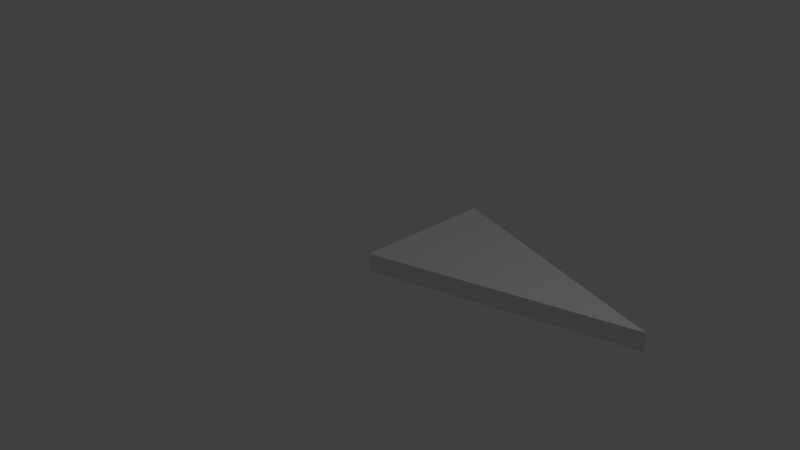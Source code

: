 # Source: SM_Iso_2x4x2.5.blend  (saved by Blender 2.78.0; exported with 4.5.12 LTS)
import bpy
from mathutils import Matrix  # noqa: F401  (used for matrix-valued properties, if any)

bpy.ops.wm.read_factory_settings(use_empty=True)
scene = bpy.context.scene
scene.name = 'Scene'

# ---- collections
col_collection_1 = bpy.data.collections.new('Collection 1'); scene.collection.children.link(col_collection_1)

# ---- world
world_world = bpy.data.worlds.new('World'); scene.world = world_world
world_world.color = (0.05088, 0.05088, 0.05088)
world_world.use_sun_shadow = False
world_world.sun_shadow_jitter_overblur = 0.0
world_world.cycles.sampling_method = 'MANUAL'

# ---- cameras
cam_camera = bpy.data.cameras.new('Camera')
cam_camera.clip_end = 100.0
cam_camera.lens = 35.0
cam_camera.sensor_width = 32.0
cam_camera.sensor_height = 18.0
cam_camera.ortho_scale = 7.314
cam_camera.dof.focus_distance = 0.0
cam_camera.dof.aperture_fstop = 128.0

# ---- lights
light_lamp = bpy.data.lights.new('Lamp', 'POINT')
light_lamp.transmission_factor = 0.0
light_lamp.cutoff_distance = 30.0
light_lamp.energy = 100.0
light_lamp.shadow_buffer_clip_start = 1.001
light_lamp.shadow_soft_size = 0.1
light_lamp.shadow_maximum_resolution = 0.006
light_lamp.use_absolute_resolution = True

# ---- meshes
me_vert = bpy.data.meshes.new('Vert')
me_vert.from_pydata([(0.0, 0.0, 0.0), (0.0, 2.0, 0.0), (3.464, 1.0, 0.0), (3.464, 1.0, 0.0), (0.0, 0.0, -0.25), (0.0, 2.0, -0.25), (3.464, 1.0, -0.25)], [(2, 3)], [(1, 0, 3), (5, 6, 4), (3, 0, 4, 6), (1, 3, 6, 5), (0, 1, 5, 4)])
me_vert.use_remesh_preserve_volume = False
me_vert.use_remesh_preserve_attributes = False
me_vert.use_mirror_vertex_groups = False
me_vert.update()

# ---- objects
ob_sm_iso_2x4x2_5 = bpy.data.objects.new('SM_Iso_2x4x2.5', me_vert)
ob_lamp = bpy.data.objects.new('Lamp', light_lamp)
ob_camera = bpy.data.objects.new('Camera', cam_camera)

# ---- transforms, parenting, visibility, modifiers, constraints
ob_sm_iso_2x4x2_5.location = (0.0, 0.0, 0.0)
ob_sm_iso_2x4x2_5.lineart.crease_threshold = 0.0
ob_lamp.location = (4.076, 1.005, 5.904)
ob_lamp.rotation_euler = (0.6503, 0.05522, 1.866)
ob_lamp.lock_rotations_4d = False
ob_lamp.empty_display_type = 'ARROWS'
ob_lamp.color = (0.0, 0.0, 0.0, 0.0)
ob_lamp.lineart.crease_threshold = 0.0
ob_camera.location = (7.481, -6.508, 5.344)
ob_camera.rotation_euler = (1.109, 0.0, 0.8149)
ob_camera.lock_rotations_4d = False
ob_camera.empty_display_type = 'ARROWS'
ob_camera.color = (0.0, 0.0, 0.0, 0.0)
ob_camera.display_type = 'WIRE'
ob_camera.lineart.crease_threshold = 0.0

# ---- collection membership
col_collection_1.objects.link(ob_sm_iso_2x4x2_5)
col_collection_1.objects.link(ob_lamp)
col_collection_1.objects.link(ob_camera)

# ---- scene / render settings (as saved in the file)
scene.camera = ob_camera
scene.frame_start = 1; scene.frame_end = 250; scene.frame_set(1)
scene.render.engine = 'BLENDER_EEVEE_NEXT'
scene.render.resolution_percentage = 50
scene.render.dither_intensity = 0.0
scene.cycles.use_denoising = False
scene.cycles.samples = 128
scene.cycles.sampling_pattern = 'TABULATED_SOBOL'
scene.cycles.light_sampling_threshold = 0.0
scene.cycles.use_adaptive_sampling = False
scene.cycles.use_light_tree = False
scene.cycles.blur_glossy = 0.0
scene.cycles.sample_clamp_indirect = 0.0
scene.view_settings.view_transform = 'Standard'
bpy.context.view_layer.update()
